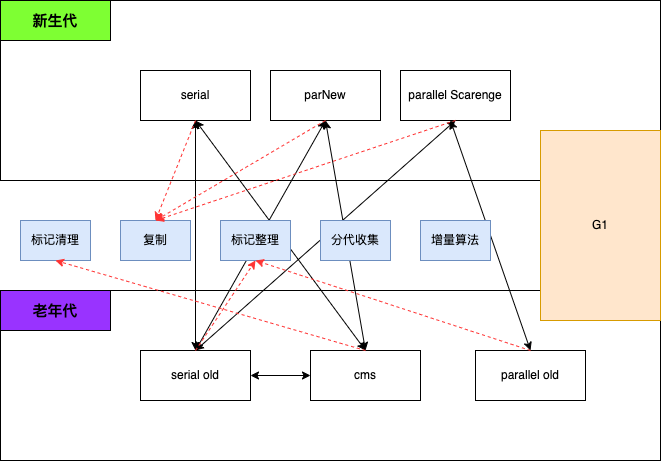

The diagram above was exported from draw.io. Its source (the exported page's mxGraphModel, read from the mxfile embedded in the PNG):
<mxGraphModel dx="651" dy="992" grid="1" gridSize="10" guides="1" tooltips="1" connect="1" arrows="1" fold="1" page="1" pageScale="1" pageWidth="1169" pageHeight="1654" math="0" shadow="0">
  <root>
    <mxCell id="0" />
    <mxCell id="1" parent="0" />
    <mxCell id="QGktv4mpyeeyUWo13agl-1" value="" style="rounded=0;whiteSpace=wrap;html=1;" vertex="1" parent="1">
      <mxGeometry y="80" width="660" height="180" as="geometry" />
    </mxCell>
    <mxCell id="QGktv4mpyeeyUWo13agl-2" value="新生代" style="rounded=0;whiteSpace=wrap;html=1;fontStyle=1;fontSize=15;labelBackgroundColor=none;fillColor=#7EFF33;" vertex="1" parent="1">
      <mxGeometry y="80" width="110" height="40" as="geometry" />
    </mxCell>
    <mxCell id="QGktv4mpyeeyUWo13agl-3" value="" style="rounded=0;whiteSpace=wrap;html=1;" vertex="1" parent="1">
      <mxGeometry y="370" width="660" height="170" as="geometry" />
    </mxCell>
    <mxCell id="QGktv4mpyeeyUWo13agl-4" value="老年代" style="rounded=0;whiteSpace=wrap;html=1;fontStyle=1;fontSize=15;fillColor=#9933FF;" vertex="1" parent="1">
      <mxGeometry y="370" width="110" height="40" as="geometry" />
    </mxCell>
    <mxCell id="QGktv4mpyeeyUWo13agl-5" value="serial" style="rounded=0;whiteSpace=wrap;html=1;" vertex="1" parent="1">
      <mxGeometry x="140" y="150" width="110" height="50" as="geometry" />
    </mxCell>
    <mxCell id="QGktv4mpyeeyUWo13agl-6" value="parNew" style="rounded=0;whiteSpace=wrap;html=1;" vertex="1" parent="1">
      <mxGeometry x="270" y="150" width="110" height="50" as="geometry" />
    </mxCell>
    <mxCell id="QGktv4mpyeeyUWo13agl-7" value="parallel Scarenge" style="rounded=0;whiteSpace=wrap;html=1;" vertex="1" parent="1">
      <mxGeometry x="400" y="150" width="110" height="50" as="geometry" />
    </mxCell>
    <mxCell id="QGktv4mpyeeyUWo13agl-8" value="serial old" style="rounded=0;whiteSpace=wrap;html=1;" vertex="1" parent="1">
      <mxGeometry x="140" y="430" width="110" height="50" as="geometry" />
    </mxCell>
    <mxCell id="QGktv4mpyeeyUWo13agl-9" value="parallel old" style="rounded=0;whiteSpace=wrap;html=1;" vertex="1" parent="1">
      <mxGeometry x="475" y="430" width="110" height="50" as="geometry" />
    </mxCell>
    <mxCell id="QGktv4mpyeeyUWo13agl-10" value="cms" style="rounded=0;whiteSpace=wrap;html=1;" vertex="1" parent="1">
      <mxGeometry x="310" y="430" width="110" height="50" as="geometry" />
    </mxCell>
    <mxCell id="QGktv4mpyeeyUWo13agl-11" value="" style="endArrow=classic;startArrow=classic;html=1;rounded=0;entryX=0.5;entryY=1;entryDx=0;entryDy=0;exitX=0.5;exitY=0;exitDx=0;exitDy=0;" edge="1" parent="1" source="QGktv4mpyeeyUWo13agl-8" target="QGktv4mpyeeyUWo13agl-5">
      <mxGeometry width="50" height="50" relative="1" as="geometry">
        <mxPoint x="290" y="530" as="sourcePoint" />
        <mxPoint x="340" y="480" as="targetPoint" />
      </mxGeometry>
    </mxCell>
    <mxCell id="QGktv4mpyeeyUWo13agl-12" value="" style="endArrow=classic;startArrow=classic;html=1;rounded=0;entryX=0.5;entryY=1;entryDx=0;entryDy=0;exitX=0.5;exitY=0;exitDx=0;exitDy=0;" edge="1" parent="1" source="QGktv4mpyeeyUWo13agl-10" target="QGktv4mpyeeyUWo13agl-5">
      <mxGeometry width="50" height="50" relative="1" as="geometry">
        <mxPoint x="205" y="440" as="sourcePoint" />
        <mxPoint x="205" y="210" as="targetPoint" />
      </mxGeometry>
    </mxCell>
    <mxCell id="QGktv4mpyeeyUWo13agl-13" value="" style="endArrow=classic;startArrow=classic;html=1;rounded=0;entryX=0.5;entryY=1;entryDx=0;entryDy=0;exitX=0.5;exitY=0;exitDx=0;exitDy=0;" edge="1" parent="1" source="QGktv4mpyeeyUWo13agl-8" target="QGktv4mpyeeyUWo13agl-6">
      <mxGeometry width="50" height="50" relative="1" as="geometry">
        <mxPoint x="200" y="430" as="sourcePoint" />
        <mxPoint x="205" y="210" as="targetPoint" />
      </mxGeometry>
    </mxCell>
    <mxCell id="QGktv4mpyeeyUWo13agl-14" value="" style="endArrow=classic;startArrow=classic;html=1;rounded=0;entryX=0.5;entryY=1;entryDx=0;entryDy=0;exitX=0.5;exitY=0;exitDx=0;exitDy=0;" edge="1" parent="1" source="QGktv4mpyeeyUWo13agl-10" target="QGktv4mpyeeyUWo13agl-6">
      <mxGeometry width="50" height="50" relative="1" as="geometry">
        <mxPoint x="210" y="440" as="sourcePoint" />
        <mxPoint x="335" y="210" as="targetPoint" />
      </mxGeometry>
    </mxCell>
    <mxCell id="QGktv4mpyeeyUWo13agl-15" value="" style="endArrow=classic;startArrow=classic;html=1;rounded=0;exitX=0.5;exitY=0;exitDx=0;exitDy=0;" edge="1" parent="1" source="QGktv4mpyeeyUWo13agl-9">
      <mxGeometry width="50" height="50" relative="1" as="geometry">
        <mxPoint x="465" y="440" as="sourcePoint" />
        <mxPoint x="450" y="200" as="targetPoint" />
      </mxGeometry>
    </mxCell>
    <mxCell id="QGktv4mpyeeyUWo13agl-16" value="" style="endArrow=classic;startArrow=classic;html=1;rounded=0;exitX=0.5;exitY=0;exitDx=0;exitDy=0;entryX=0.5;entryY=1;entryDx=0;entryDy=0;" edge="1" parent="1" source="QGktv4mpyeeyUWo13agl-8" target="QGktv4mpyeeyUWo13agl-7">
      <mxGeometry width="50" height="50" relative="1" as="geometry">
        <mxPoint x="335" y="440" as="sourcePoint" />
        <mxPoint x="452" y="210" as="targetPoint" />
      </mxGeometry>
    </mxCell>
    <mxCell id="QGktv4mpyeeyUWo13agl-17" value="" style="endArrow=classic;startArrow=classic;html=1;rounded=0;entryX=0;entryY=0.5;entryDx=0;entryDy=0;exitX=1;exitY=0.5;exitDx=0;exitDy=0;" edge="1" parent="1" source="QGktv4mpyeeyUWo13agl-8" target="QGktv4mpyeeyUWo13agl-10">
      <mxGeometry width="50" height="50" relative="1" as="geometry">
        <mxPoint x="290" y="530" as="sourcePoint" />
        <mxPoint x="340" y="480" as="targetPoint" />
      </mxGeometry>
    </mxCell>
    <mxCell id="QGktv4mpyeeyUWo13agl-18" value="G1" style="rounded=0;whiteSpace=wrap;html=1;fillColor=#ffe6cc;strokeColor=#d79b00;" vertex="1" parent="1">
      <mxGeometry x="540" y="210" width="120" height="190" as="geometry" />
    </mxCell>
    <mxCell id="QGktv4mpyeeyUWo13agl-20" value="标记清理" style="rounded=0;whiteSpace=wrap;html=1;fillColor=#dae8fc;strokeColor=#6c8ebf;" vertex="1" parent="1">
      <mxGeometry x="20" y="300" width="70" height="40" as="geometry" />
    </mxCell>
    <mxCell id="QGktv4mpyeeyUWo13agl-21" value="复制" style="rounded=0;whiteSpace=wrap;html=1;fillColor=#dae8fc;strokeColor=#6c8ebf;" vertex="1" parent="1">
      <mxGeometry x="120" y="300" width="70" height="40" as="geometry" />
    </mxCell>
    <mxCell id="QGktv4mpyeeyUWo13agl-22" value="标记整理" style="rounded=0;whiteSpace=wrap;html=1;fillColor=#dae8fc;strokeColor=#6c8ebf;" vertex="1" parent="1">
      <mxGeometry x="220" y="300" width="70" height="40" as="geometry" />
    </mxCell>
    <mxCell id="QGktv4mpyeeyUWo13agl-23" value="分代收集" style="rounded=0;whiteSpace=wrap;html=1;fillColor=#dae8fc;strokeColor=#6c8ebf;" vertex="1" parent="1">
      <mxGeometry x="320" y="300" width="70" height="40" as="geometry" />
    </mxCell>
    <mxCell id="QGktv4mpyeeyUWo13agl-24" value="增量算法" style="rounded=0;whiteSpace=wrap;html=1;fillColor=#dae8fc;strokeColor=#6c8ebf;" vertex="1" parent="1">
      <mxGeometry x="420" y="300" width="70" height="40" as="geometry" />
    </mxCell>
    <mxCell id="QGktv4mpyeeyUWo13agl-25" value="" style="endArrow=classic;html=1;entryX=0.5;entryY=0;entryDx=0;entryDy=0;exitX=0.5;exitY=1;exitDx=0;exitDy=0;rounded=0;strokeColor=#FF3333;dashed=1;" edge="1" parent="1" source="QGktv4mpyeeyUWo13agl-5" target="QGktv4mpyeeyUWo13agl-21">
      <mxGeometry width="50" height="50" relative="1" as="geometry">
        <mxPoint x="280" y="540" as="sourcePoint" />
        <mxPoint x="330" y="490" as="targetPoint" />
      </mxGeometry>
    </mxCell>
    <mxCell id="QGktv4mpyeeyUWo13agl-36" value="" style="endArrow=classic;html=1;entryX=0.5;entryY=1;entryDx=0;entryDy=0;exitX=0.5;exitY=0;exitDx=0;exitDy=0;rounded=0;strokeColor=#FF3333;dashed=1;" edge="1" parent="1" source="QGktv4mpyeeyUWo13agl-8" target="QGktv4mpyeeyUWo13agl-22">
      <mxGeometry width="50" height="50" relative="1" as="geometry">
        <mxPoint x="205" y="210" as="sourcePoint" />
        <mxPoint x="165" y="310" as="targetPoint" />
      </mxGeometry>
    </mxCell>
    <mxCell id="QGktv4mpyeeyUWo13agl-37" value="" style="endArrow=classic;html=1;entryX=0.5;entryY=0;entryDx=0;entryDy=0;exitX=0.5;exitY=1;exitDx=0;exitDy=0;rounded=0;strokeColor=#FF3333;dashed=1;" edge="1" parent="1" source="QGktv4mpyeeyUWo13agl-6" target="QGktv4mpyeeyUWo13agl-21">
      <mxGeometry width="50" height="50" relative="1" as="geometry">
        <mxPoint x="205" y="210" as="sourcePoint" />
        <mxPoint x="165" y="310" as="targetPoint" />
      </mxGeometry>
    </mxCell>
    <mxCell id="QGktv4mpyeeyUWo13agl-38" value="" style="endArrow=classic;html=1;entryX=0.5;entryY=0;entryDx=0;entryDy=0;exitX=0.5;exitY=1;exitDx=0;exitDy=0;rounded=0;strokeColor=#FF3333;dashed=1;" edge="1" parent="1" source="QGktv4mpyeeyUWo13agl-7" target="QGktv4mpyeeyUWo13agl-21">
      <mxGeometry width="50" height="50" relative="1" as="geometry">
        <mxPoint x="215" y="220" as="sourcePoint" />
        <mxPoint x="175" y="320" as="targetPoint" />
      </mxGeometry>
    </mxCell>
    <mxCell id="QGktv4mpyeeyUWo13agl-39" value="" style="endArrow=classic;html=1;entryX=0.5;entryY=1;entryDx=0;entryDy=0;exitX=0.5;exitY=0;exitDx=0;exitDy=0;rounded=0;strokeColor=#FF3333;dashed=1;" edge="1" parent="1" source="QGktv4mpyeeyUWo13agl-9" target="QGktv4mpyeeyUWo13agl-22">
      <mxGeometry width="50" height="50" relative="1" as="geometry">
        <mxPoint x="205" y="440" as="sourcePoint" />
        <mxPoint x="265" y="350" as="targetPoint" />
      </mxGeometry>
    </mxCell>
    <mxCell id="QGktv4mpyeeyUWo13agl-40" value="" style="endArrow=classic;html=1;entryX=0.5;entryY=1;entryDx=0;entryDy=0;exitX=0.5;exitY=0;exitDx=0;exitDy=0;rounded=0;strokeColor=#FF3333;dashed=1;" edge="1" parent="1" source="QGktv4mpyeeyUWo13agl-10" target="QGktv4mpyeeyUWo13agl-20">
      <mxGeometry width="50" height="50" relative="1" as="geometry">
        <mxPoint x="205" y="440" as="sourcePoint" />
        <mxPoint x="265" y="350" as="targetPoint" />
      </mxGeometry>
    </mxCell>
  </root>
</mxGraphModel>